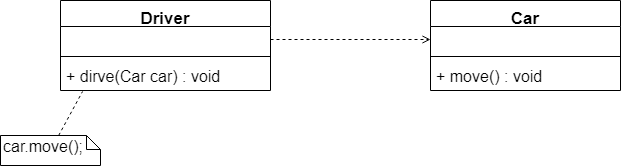

The diagram above was exported from draw.io. Its source (the exported page's mxGraphModel, read from the mxfile embedded in the PNG):
<mxGraphModel dx="868" dy="482" grid="1" gridSize="10" guides="1" tooltips="1" connect="1" arrows="1" fold="1" page="1" pageScale="1" pageWidth="827" pageHeight="1169" math="0" shadow="0">
  <root>
    <mxCell id="0" />
    <mxCell id="1" parent="0" />
    <mxCell id="2uohTFFew6JLD4qTdLKq-12" value="Driver" style="swimlane;fontStyle=1;align=center;verticalAlign=top;childLayout=stackLayout;horizontal=1;startSize=26;horizontalStack=0;resizeParent=1;resizeParentMax=0;resizeLast=0;collapsible=1;marginBottom=0;fontSize=17;" vertex="1" parent="1">
      <mxGeometry x="220" y="200" width="210" height="90" as="geometry" />
    </mxCell>
    <mxCell id="2uohTFFew6JLD4qTdLKq-13" value=" " style="text;strokeColor=none;fillColor=none;align=left;verticalAlign=top;spacingLeft=4;spacingRight=4;overflow=hidden;rotatable=0;points=[[0,0.5],[1,0.5]];portConstraint=eastwest;fontSize=16;" vertex="1" parent="2uohTFFew6JLD4qTdLKq-12">
      <mxGeometry y="26" width="210" height="26" as="geometry" />
    </mxCell>
    <mxCell id="2uohTFFew6JLD4qTdLKq-14" value="" style="line;strokeWidth=1;fillColor=none;align=left;verticalAlign=middle;spacingTop=-1;spacingLeft=3;spacingRight=3;rotatable=0;labelPosition=right;points=[];portConstraint=eastwest;" vertex="1" parent="2uohTFFew6JLD4qTdLKq-12">
      <mxGeometry y="52" width="210" height="8" as="geometry" />
    </mxCell>
    <mxCell id="2uohTFFew6JLD4qTdLKq-15" value="+ dirve(Car car) : void" style="text;strokeColor=none;fillColor=none;align=left;verticalAlign=top;spacingLeft=4;spacingRight=4;overflow=hidden;rotatable=0;points=[[0,0.5],[1,0.5]];portConstraint=eastwest;fontSize=16;" vertex="1" parent="2uohTFFew6JLD4qTdLKq-12">
      <mxGeometry y="60" width="210" height="30" as="geometry" />
    </mxCell>
    <mxCell id="2uohTFFew6JLD4qTdLKq-16" value="Car" style="swimlane;fontStyle=1;align=center;verticalAlign=top;childLayout=stackLayout;horizontal=1;startSize=26;horizontalStack=0;resizeParent=1;resizeParentMax=0;resizeLast=0;collapsible=1;marginBottom=0;fontSize=17;" vertex="1" parent="1">
      <mxGeometry x="590" y="200" width="190" height="90" as="geometry" />
    </mxCell>
    <mxCell id="2uohTFFew6JLD4qTdLKq-17" value=" " style="text;strokeColor=none;fillColor=none;align=left;verticalAlign=top;spacingLeft=4;spacingRight=4;overflow=hidden;rotatable=0;points=[[0,0.5],[1,0.5]];portConstraint=eastwest;fontSize=16;" vertex="1" parent="2uohTFFew6JLD4qTdLKq-16">
      <mxGeometry y="26" width="190" height="26" as="geometry" />
    </mxCell>
    <mxCell id="2uohTFFew6JLD4qTdLKq-18" value="" style="line;strokeWidth=1;fillColor=none;align=left;verticalAlign=middle;spacingTop=-1;spacingLeft=3;spacingRight=3;rotatable=0;labelPosition=right;points=[];portConstraint=eastwest;" vertex="1" parent="2uohTFFew6JLD4qTdLKq-16">
      <mxGeometry y="52" width="190" height="8" as="geometry" />
    </mxCell>
    <mxCell id="2uohTFFew6JLD4qTdLKq-19" value="+ move() : void" style="text;strokeColor=none;fillColor=none;align=left;verticalAlign=top;spacingLeft=4;spacingRight=4;overflow=hidden;rotatable=0;points=[[0,0.5],[1,0.5]];portConstraint=eastwest;fontSize=16;" vertex="1" parent="2uohTFFew6JLD4qTdLKq-16">
      <mxGeometry y="60" width="190" height="30" as="geometry" />
    </mxCell>
    <mxCell id="2uohTFFew6JLD4qTdLKq-20" style="edgeStyle=orthogonalEdgeStyle;rounded=0;orthogonalLoop=1;jettySize=auto;html=1;entryX=0;entryY=0.5;entryDx=0;entryDy=0;fontSize=18;endArrow=open;endFill=0;startArrow=none;startFill=0;dashed=1;" edge="1" parent="1" source="2uohTFFew6JLD4qTdLKq-13" target="2uohTFFew6JLD4qTdLKq-17">
      <mxGeometry relative="1" as="geometry" />
    </mxCell>
    <mxCell id="2uohTFFew6JLD4qTdLKq-28" value="car.move();" style="shape=note;whiteSpace=wrap;html=1;size=14;verticalAlign=top;align=left;spacingTop=-6;fontSize=16;" vertex="1" parent="1">
      <mxGeometry x="160" y="335" width="100" height="30" as="geometry" />
    </mxCell>
    <mxCell id="2uohTFFew6JLD4qTdLKq-29" value="" style="endArrow=none;dashed=1;html=1;fontSize=16;entryX=0.105;entryY=1.033;entryDx=0;entryDy=0;entryPerimeter=0;" edge="1" parent="1" source="2uohTFFew6JLD4qTdLKq-28" target="2uohTFFew6JLD4qTdLKq-15">
      <mxGeometry width="50" height="50" relative="1" as="geometry">
        <mxPoint x="310" y="350" as="sourcePoint" />
        <mxPoint x="360" y="300" as="targetPoint" />
      </mxGeometry>
    </mxCell>
  </root>
</mxGraphModel>